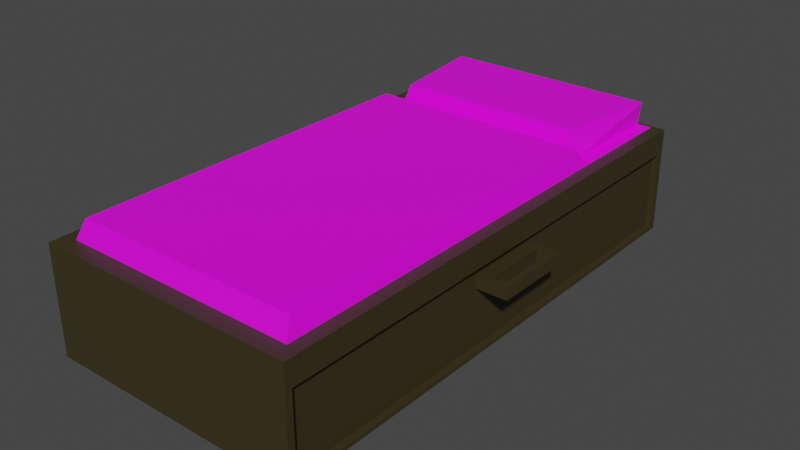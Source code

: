 # Source: bed.blend  (saved by Blender 3.3.6; exported with 4.5.12 LTS)
import bpy
from mathutils import Matrix  # noqa: F401  (used for matrix-valued properties, if any)

bpy.ops.wm.read_factory_settings(use_empty=True)
scene = bpy.context.scene
scene.name = 'Scene'

# ---- collections
col_collection = bpy.data.collections.new('Collection'); scene.collection.children.link(col_collection)

# ---- images (referenced by path relative to the original .blend; pixels are not part of the script)
import os
ASSET_DIR = os.environ.get("B2B_ASSET_DIR", "")  # directory of the original .blend (textures are referenced by path, not embedded)
HERE = os.path.dirname(os.path.abspath(__file__))  # packed textures are extracted next to this script under _unpacked/

def load_image(name, relpath, width, height, colorspace="sRGB"):
    """Load a texture the original file referenced (path relative to the .blend, or extracted next to this script)."""
    p = next((c for c in (os.path.join(HERE, relpath), os.path.join(ASSET_DIR, relpath)) if relpath and os.path.exists(c)), "")
    if p:
        img = bpy.data.images.load(p, check_existing=True)
        img.name = name
    else:  # same state as the original file: an image datablock whose file is absent (Cycles renders it pink)
        img = bpy.data.images.new(name, width, height)
        img.source = "FILE"
        img.filepath = "//" + (relpath or name)
    img.colorspace_settings.name = colorspace
    return img
img_sheets = load_image('Sheets', 'bed_sheets.png', 1024, 1024, 'sRGB')

# ---- materials (node trees are filled in below, after node groups)
mat_wood = bpy.data.materials.new('Wood')
mat_wood.use_transparent_shadow = False
mat_sheets = bpy.data.materials.new('Sheets')
mat_sheets.use_transparent_shadow = False

# ---- material node trees
mat_wood.use_nodes = True; mat_wood.node_tree.nodes.clear()
_N = mat_wood.node_tree.nodes; _L = mat_wood.node_tree.links
n0 = _N.new('ShaderNodeBsdfPrincipled'); n0.name = 'Principled BSDF'; n0.location = (10, 300)
n0.distribution = 'GGX'
n0.subsurface_method = 'RANDOM_WALK_SKIN'
n0.inputs[0].default_value = (0.04203, 0.03209, 0.01111, 1.0)
n0.inputs[3].default_value = 1.45
n0.inputs[27].default_value = (0.0, 0.0, 0.0, 1.0)
n0.inputs[28].default_value = 1.0
n1 = _N.new('ShaderNodeOutputMaterial'); n1.name = 'Material Output'; n1.location = (300, 300)
_L.new(n0.outputs[0], n1.inputs[0])
n1.is_active_output = True
mat_sheets.use_nodes = True; mat_sheets.node_tree.nodes.clear()
_N = mat_sheets.node_tree.nodes; _L = mat_sheets.node_tree.links
n0 = _N.new('ShaderNodeBsdfPrincipled'); n0.name = 'Principled BSDF'; n0.location = (10, 300)
n0.distribution = 'GGX'
n0.subsurface_method = 'RANDOM_WALK_SKIN'
n0.inputs[3].default_value = 1.45
n0.inputs[27].default_value = (0.0, 0.0, 0.0, 1.0)
n0.inputs[28].default_value = 1.0
n1 = _N.new('ShaderNodeOutputMaterial'); n1.name = 'Material Output'; n1.location = (300, 300)
n2 = _N.new('ShaderNodeTexImage'); n2.name = 'Image Texture'; n2.location = (-414, 223)
n2.image = img_sheets
_L.new(n0.outputs[0], n1.inputs[0])
_L.new(n2.outputs[0], n0.inputs[0])
n1.is_active_output = True

# ---- world
world_world = bpy.data.worlds.new('World'); scene.world = world_world
world_world.use_nodes = True; world_world.node_tree.nodes.clear()
_N = world_world.node_tree.nodes; _L = world_world.node_tree.links
n0 = _N.new('ShaderNodeOutputWorld'); n0.name = 'World Output'; n0.location = (300, 300)
n1 = _N.new('ShaderNodeBackground'); n1.name = 'Background'; n1.location = (10, 300)
n1.inputs[0].default_value = (0.05088, 0.05088, 0.05088, 1.0)
_L.new(n1.outputs[0], n0.inputs[0])
n0.is_active_output = True
world_world.color = (0.05088, 0.05088, 0.05088)
world_world.use_sun_shadow = False
world_world.sun_shadow_jitter_overblur = 0.0

# ---- meshes
me_cube_001 = bpy.data.meshes.new('Cube.001')
me_cube_001.from_pydata([(-0.7125, -1.425, -0.01349), (-0.7125, -1.425, 0.5728), (-0.7125, 1.425, -0.01349), (-0.7125, 1.425, 0.5728), (0.7125, -1.425, -0.01349), (0.7125, -1.425, 0.5728), (0.7125, 1.425, -0.01349), (0.7125, 1.425, 0.5728), (-0.6408, -1.334, 0.5728), (-0.6408, 0.7434, 0.5728), (0.6408, 0.7434, 0.5728), (0.6408, -1.334, 0.5728), (-0.5712, 1.385, 0.5728), (0.5712, 1.385, 0.5728), (-0.5655, 0.7689, 0.5728), (0.5655, 0.7689, 0.5728), (-0.6129, -1.289, 0.6688), (-0.6129, 0.6982, 0.6688), (0.6129, 0.6982, 0.6688), (0.6129, -1.289, 0.6688), (-0.5962, 1.363, 0.717), (0.5962, 1.363, 0.717), (-0.5128, 0.7912, 0.717), (0.5128, 0.7912, 0.717), (0.7125, 1.388, 0.4406), (0.7125, 1.388, 0.007251), (0.7125, -1.388, 0.007251), (0.7125, -1.388, 0.4406), (0.679, 1.388, 0.4406), (0.679, 1.388, 0.007251), (0.679, -1.388, 0.007251), (0.679, -1.388, 0.4406), (0.679, 0.2084, 0.3828), (0.679, 0.2084, 0.3178), (0.679, -0.2084, 0.3178), (0.679, -0.2084, 0.3828), (0.7155, 0.2084, 0.3828), (0.7155, 0.2084, 0.3178), (0.7155, -0.2084, 0.3178), (0.7155, -0.2084, 0.3828), (0.7441, 0.1762, 0.3828), (0.7441, 0.1762, 0.3178), (0.7441, -0.1762, 0.3178), (0.7441, -0.1762, 0.3828), (0.8086, 0.2084, 0.3828), (0.8086, 0.2084, 0.3178), (0.8086, -0.2084, 0.3828), (0.8086, -0.2084, 0.3178), (0.8086, 0.1762, 0.3828), (0.8086, 0.1762, 0.3178), (0.8086, -0.1762, 0.3828), (0.8086, -0.1762, 0.3178), (0.8482, 0.2084, 0.3828), (0.8482, 0.2084, 0.3178), (0.8482, -0.2084, 0.3828), (0.8482, -0.2084, 0.3178), (0.8482, 0.1762, 0.3828), (0.8482, 0.1762, 0.3178), (0.8482, -0.1762, 0.3828), (0.8482, -0.1762, 0.3178), (0.6403, 0.7502, 0.5728), (-0.6403, 0.7502, 0.5728), (-0.6419, 1.405, 0.5728), (0.6419, 1.405, 0.5728)], [], [(0, 1, 3, 2), (2, 3, 7, 6), (7, 5, 27, 24), (4, 5, 1, 0), (2, 6, 4, 0), (3, 1, 8, 9), (12, 14, 22, 20), (1, 5, 11, 8), (61, 60, 15, 14), (5, 7, 10, 11), (10, 9, 17, 18), (63, 62, 12, 13), (60, 63, 13, 15), (62, 61, 14, 12), (18, 17, 16, 19), (21, 20, 22, 23), (13, 12, 20, 21), (11, 10, 18, 19), (15, 13, 21, 23), (9, 8, 16, 17), (14, 15, 23, 22), (8, 11, 19, 16), (27, 26, 30, 31), (6, 7, 24, 25), (5, 4, 26, 27), (4, 6, 25, 26), (31, 30, 34, 35), (26, 25, 29, 30), (24, 27, 31, 28), (25, 24, 28, 29), (34, 33, 37, 38), (30, 29, 33, 34), (28, 31, 35, 32), (29, 28, 32, 33), (39, 38, 47, 46), (32, 35, 39, 36), (33, 32, 36, 37), (35, 34, 38, 39), (41, 40, 43, 42), (38, 37, 41, 42), (36, 39, 43, 40), (41, 37, 45, 49), (50, 46, 54, 58), (44, 48, 56, 52), (38, 42, 51, 47), (40, 41, 49, 48), (36, 40, 48, 44), (43, 39, 46, 50), (37, 36, 44, 45), (42, 43, 50, 51), (54, 55, 59, 58), (53, 52, 56, 57), (49, 51, 50, 48), (46, 47, 55, 54), (49, 45, 53, 57), (47, 51, 59, 55), (48, 50, 58, 56), (45, 44, 52, 53), (51, 49, 57, 59), (57, 56, 58, 59), (3, 9, 61, 62), (10, 7, 63, 60), (7, 3, 62, 63), (9, 10, 60, 61)])
me_cube_001.polygons.foreach_set('material_index', [0, 0, 0, 0, 0, 0, 1, 0, 1, 0, 1, 1, 1, 1, 1, 1, 1, 1, 1, 1, 1, 1, 0, 0, 0, 0, 0, 0, 0, 0, 0, 0, 0, 0, 0, 0, 0, 0, 0, 0, 0, 0, 0, 0, 0, 0, 0, 0, 0, 0, 0, 0, 0, 0, 0, 0, 0, 0, 0, 0, 0, 0, 0, 1])
_uv = me_cube_001.uv_layers.new(name='UVMap')
_uv.uv.foreach_set('vector', [0.5176, 0.4972, 0.2952, 0.4969, 0.2952, 0.2834, 0.5176, 0.2837, 0.8129, 0.2136, 0.5904, 0.2136, 0.5904, 0.0, 0.8129, 0.0, 0.5177, 0.0, 0.5177, 0.2136, 0.4676, 0.2109, 0.4676, 0.002784, 0.8128, 0.497, 0.5903, 0.497, 0.5903, 0.2834, 0.8128, 0.2834, 0.0, 0.0, 0.2225, 0.0, 0.2225, 0.2136, 0.0, 0.2136, 0.2225, 0.2834, 0.2225, 0.497, 0.2113, 0.4902, 0.2113, 0.3345, 0.3433, 0.8683, 0.2952, 0.8683, 0.2967, 0.8155, 0.3418, 0.8159, 0.2225, 0.497, 0.0, 0.497, 0.0112, 0.4902, 0.2113, 0.4902, 0.4226, 1.0, 0.4226, 0.8063, 0.4279, 0.8184, 0.4279, 0.9879, 0.0, 0.497, 0.0, 0.2834, 0.0112, 0.3345, 0.0112, 0.4902, 0.8855, 0.4755, 0.8855, 0.2834, 0.922, 0.2876, 0.922, 0.4714, 0.01103, 0.2849, 0.2115, 0.2849, 0.2005, 0.2864, 0.02206, 0.2864, 0.01037, 0.3275, 0.01103, 0.2849, 0.02206, 0.2864, 0.02296, 0.3326, 0.2115, 0.2849, 0.2122, 0.3275, 0.1996, 0.3326, 0.2005, 0.2864, 0.7455, 0.5668, 0.7455, 0.7506, 0.5903, 0.7506, 0.5903, 0.5668, 0.8181, 0.7456, 0.8181, 0.5668, 0.8628, 0.5793, 0.8628, 0.7331, 0.2952, 0.742, 0.2952, 0.5707, 0.35, 0.567, 0.35, 0.7457, 0.9719, 0.7922, 0.9719, 0.948, 0.9354, 0.9445, 0.9354, 0.7956, 0.6384, 0.873, 0.5903, 0.873, 0.592, 0.8205, 0.6367, 0.8203, 0.972, 0.5668, 0.972, 0.7225, 0.9354, 0.7192, 0.9354, 0.5703, 0.4226, 0.7365, 0.4226, 0.567, 0.4774, 0.5749, 0.4774, 0.7286, 0.8856, 0.1921, 0.8856, 0.0, 0.9221, 0.004181, 0.9221, 0.1879, 0.8181, 0.9732, 0.8181, 0.8153, 0.8234, 0.8153, 0.8234, 0.9732, 0.2952, 2.538e-05, 0.5177, 0.0, 0.4676, 0.002784, 0.3031, 0.002803, 0.5177, 0.2136, 0.2952, 0.2137, 0.3031, 0.2109, 0.4676, 0.2109, 0.2952, 0.2137, 0.2952, 2.538e-05, 0.3031, 0.002803, 0.3031, 0.2109, 0.1645, 0.7749, 0.0, 0.7749, 0.1179, 0.6865, 0.1426, 0.6865, 0.9946, 0.4915, 0.9946, 0.2834, 0.9999, 0.2834, 0.9999, 0.4915, 1.0, 0.0, 1.0, 0.2081, 0.9948, 0.2081, 0.9948, 0.0, 0.5058, 0.8063, 0.5058, 0.9642, 0.5006, 0.9642, 0.5006, 0.8063, 0.7111, 0.8516, 0.7111, 0.8203, 0.7168, 0.8203, 0.7168, 0.8516, 0.0, 0.7749, 0.0, 0.5668, 0.1179, 0.6552, 0.1179, 0.6865, 0.1645, 0.5668, 0.1645, 0.7749, 0.1426, 0.6865, 0.1426, 0.6552, 0.0, 0.5668, 0.1645, 0.5668, 0.1426, 0.6552, 0.1179, 0.6552, 0.2952, 0.9435, 0.3199, 0.9435, 0.3199, 0.9575, 0.2952, 0.9575, 0.02642, 0.8446, 0.02642, 0.8759, 0.02072, 0.8759, 0.02072, 0.8446, 0.2211, 0.9662, 0.1965, 0.9662, 0.1965, 0.9607, 0.2211, 0.9607, 0.2952, 0.9381, 0.3199, 0.9381, 0.3199, 0.9435, 0.2952, 0.9435, 0.2211, 0.8711, 0.1965, 0.8711, 0.1965, 0.8446, 0.2211, 0.8446, 0.7168, 0.8516, 0.7168, 0.8203, 0.7212, 0.8227, 0.7212, 0.8492, 0.02072, 0.8446, 0.02072, 0.8759, 0.01626, 0.8735, 0.01626, 0.8471, 0.7212, 0.8227, 0.7168, 0.8203, 0.7313, 0.8203, 0.7313, 0.8227, 0.006175, 0.8735, 0.006175, 0.8759, 0.0, 0.8759, 0.0, 0.8735, 0.006175, 0.8446, 0.006175, 0.8471, 0.0, 0.8471, 0.0, 0.8446, 0.7168, 0.8516, 0.7212, 0.8492, 0.7313, 0.8492, 0.7313, 0.8516, 0.0, 0.9693, 0.0, 0.9456, 0.01008, 0.9456, 0.01008, 0.9693, 0.02072, 0.8446, 0.01626, 0.8471, 0.006175, 0.8471, 0.006175, 0.8446, 0.01626, 0.8735, 0.02072, 0.8759, 0.006175, 0.8759, 0.006175, 0.8735, 0.2211, 0.9607, 0.1965, 0.9607, 0.1965, 0.9467, 0.2211, 0.9467, 0.6004, 0.9427, 0.6004, 0.9664, 0.5903, 0.9664, 0.5903, 0.9427, 0.1238, 0.8759, 0.09909, 0.8759, 0.09909, 0.8735, 0.1238, 0.8735, 0.09909, 0.8446, 0.1238, 0.8446, 0.1238, 0.8471, 0.09909, 0.8471, 0.7111, 0.9477, 0.7111, 0.9213, 0.7357, 0.9214, 0.7357, 0.9478, 0.2952, 0.9575, 0.3199, 0.9575, 0.3199, 0.9634, 0.2952, 0.9634, 0.7313, 0.8227, 0.7313, 0.8203, 0.7375, 0.8203, 0.7375, 0.8227, 0.7313, 0.8516, 0.7313, 0.8492, 0.7375, 0.8492, 0.7375, 0.8516, 0.006175, 0.8471, 0.006175, 0.8735, 0.0, 0.8735, 0.0, 0.8471, 0.2211, 0.9467, 0.1965, 0.9467, 0.1965, 0.9408, 0.2211, 0.9408, 0.7313, 0.8492, 0.7313, 0.8227, 0.7375, 0.8227, 0.7375, 0.8492, 0.09909, 0.8471, 0.1238, 0.8471, 0.1238, 0.8735, 0.09909, 0.8735, 0.2225, 0.2834, 0.2113, 0.3345, 0.2122, 0.3275, 0.2115, 0.2849, 0.0112, 0.3345, 0.0, 0.2834, 0.01103, 0.2849, 0.01037, 0.3275, 0.0, 0.2834, 0.2225, 0.2834, 0.2115, 0.2849, 0.01103, 0.2849, 0.2113, 0.3345, 0.0112, 0.3345, 0.01037, 0.3275, 0.2122, 0.3275])
me_cube_001.materials.append(mat_wood)
me_cube_001.materials.append(mat_sheets)
me_cube_001.use_paint_bone_selection = False
me_cube_001.use_paint_mask = True
me_cube_001.update()

# ---- objects
ob_model = bpy.data.objects.new('Model', me_cube_001)

# ---- transforms, parenting, visibility, modifiers, constraints
ob_model.location = (0.0, 0.0, 0.0)

# ---- collection membership
col_collection.objects.link(ob_model)

# ---- scene / render settings (as saved in the file)
scene.frame_start = 1; scene.frame_end = 250; scene.frame_set(1)
scene.render.engine = 'BLENDER_EEVEE_NEXT'
scene.cycles.sampling_pattern = 'TABULATED_SOBOL'
scene.cycles.use_light_tree = False
scene.view_settings.view_transform = 'Filmic'
bpy.context.view_layer.update()

# ---- added for rendering (the .blend has no active camera and no usable light): camera, sun
cam_auto = bpy.data.cameras.new('AutoCamera')
cam_auto.lens = 50.0
cam_auto.sensor_width = 36.0
cam_auto.clip_end = 1000.0
ob_auto_camera = bpy.data.objects.new('AutoCamera', cam_auto)
scene.collection.objects.link(ob_auto_camera)
ob_auto_camera.location = (3.14921, -3.69764, 2.81685)
ob_auto_camera.rotation_euler = (1.09748, -7.21219e-08, 0.694738)
scene.camera = ob_auto_camera
light_auto_sun = bpy.data.lights.new('AutoSun', 'SUN')
light_auto_sun.energy = 3.0
light_auto_sun.angle = 0.0523599
ob_auto_sun = bpy.data.objects.new('AutoSun', light_auto_sun)
scene.collection.objects.link(ob_auto_sun)
ob_auto_sun.rotation_euler = (0.872665, 0.174533, 0.523599)
bpy.context.view_layer.update()
